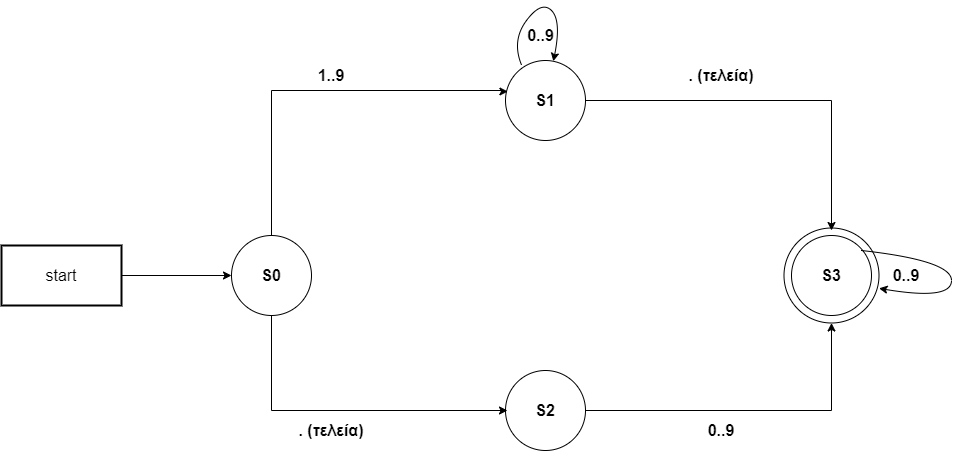

The diagram above was exported from draw.io. Its source (the exported page's mxGraphModel, read from the mxfile embedded in the PNG):
<mxGraphModel dx="678" dy="572" grid="1" gridSize="10" guides="1" tooltips="1" connect="1" arrows="1" fold="1" page="1" pageScale="1" pageWidth="827" pageHeight="1169" math="0" shadow="0">
  <root>
    <mxCell id="0" />
    <mxCell id="1" parent="0" />
    <mxCell id="q-bdFkVUNO7iL5tOuj1H-1" value="" style="ellipse;whiteSpace=wrap;html=1;aspect=fixed;" vertex="1" parent="1">
      <mxGeometry x="862.5" y="287.5" width="95" height="95" as="geometry" />
    </mxCell>
    <mxCell id="BvOjYvqWvS2pFCt6UjrU-11" value="" style="ellipse;whiteSpace=wrap;html=1;aspect=fixed;" parent="1" vertex="1">
      <mxGeometry x="870" y="295" width="80" height="80" as="geometry" />
    </mxCell>
    <mxCell id="BvOjYvqWvS2pFCt6UjrU-12" value="&lt;b style=&quot;font-size: 16px&quot;&gt;S3&lt;/b&gt;" style="text;html=1;strokeColor=none;fillColor=none;align=center;verticalAlign=middle;whiteSpace=wrap;rounded=0;strokeWidth=2;fontSize=16;" parent="1" vertex="1">
      <mxGeometry x="880" y="320" width="60" height="30" as="geometry" />
    </mxCell>
    <mxCell id="BvOjYvqWvS2pFCt6UjrU-26" style="edgeStyle=orthogonalEdgeStyle;rounded=0;orthogonalLoop=1;jettySize=auto;html=1;exitX=1;exitY=0.5;exitDx=0;exitDy=0;fontSize=16;" parent="1" source="BvOjYvqWvS2pFCt6UjrU-16" edge="1">
      <mxGeometry relative="1" as="geometry">
        <mxPoint x="910" y="290" as="targetPoint" />
      </mxGeometry>
    </mxCell>
    <mxCell id="BvOjYvqWvS2pFCt6UjrU-16" value="" style="ellipse;whiteSpace=wrap;html=1;aspect=fixed;" parent="1" vertex="1">
      <mxGeometry x="584" y="120" width="80" height="80" as="geometry" />
    </mxCell>
    <mxCell id="BvOjYvqWvS2pFCt6UjrU-17" value="&lt;b style=&quot;font-size: 16px&quot;&gt;S1&lt;/b&gt;" style="text;html=1;strokeColor=none;fillColor=none;align=center;verticalAlign=middle;whiteSpace=wrap;rounded=0;strokeWidth=2;fontSize=16;" parent="1" vertex="1">
      <mxGeometry x="594" y="145" width="60" height="30" as="geometry" />
    </mxCell>
    <mxCell id="BvOjYvqWvS2pFCt6UjrU-18" value="" style="ellipse;whiteSpace=wrap;html=1;aspect=fixed;" parent="1" vertex="1">
      <mxGeometry x="584" y="430" width="80" height="80" as="geometry" />
    </mxCell>
    <mxCell id="BvOjYvqWvS2pFCt6UjrU-27" style="edgeStyle=orthogonalEdgeStyle;rounded=0;orthogonalLoop=1;jettySize=auto;html=1;fontSize=16;exitX=1;exitY=0.5;exitDx=0;exitDy=0;entryX=0.5;entryY=1;entryDx=0;entryDy=0;" parent="1" source="BvOjYvqWvS2pFCt6UjrU-18" target="q-bdFkVUNO7iL5tOuj1H-1" edge="1">
      <mxGeometry relative="1" as="geometry">
        <mxPoint x="670" y="470" as="sourcePoint" />
        <mxPoint x="910" y="390" as="targetPoint" />
      </mxGeometry>
    </mxCell>
    <mxCell id="BvOjYvqWvS2pFCt6UjrU-19" value="&lt;b style=&quot;font-size: 16px&quot;&gt;S2&lt;/b&gt;" style="text;html=1;strokeColor=none;fillColor=none;align=center;verticalAlign=middle;whiteSpace=wrap;rounded=0;strokeWidth=2;fontSize=16;" parent="1" vertex="1">
      <mxGeometry x="594" y="455" width="60" height="30" as="geometry" />
    </mxCell>
    <mxCell id="BvOjYvqWvS2pFCt6UjrU-24" style="edgeStyle=orthogonalEdgeStyle;rounded=0;orthogonalLoop=1;jettySize=auto;html=1;exitX=0.5;exitY=0;exitDx=0;exitDy=0;fontSize=16;entryX=0.03;entryY=0.388;entryDx=0;entryDy=0;entryPerimeter=0;" parent="1" source="BvOjYvqWvS2pFCt6UjrU-20" target="BvOjYvqWvS2pFCt6UjrU-16" edge="1">
      <mxGeometry relative="1" as="geometry">
        <mxPoint x="580" y="180" as="targetPoint" />
        <Array as="points">
          <mxPoint x="350" y="150" />
          <mxPoint x="580" y="150" />
          <mxPoint x="580" y="151" />
        </Array>
      </mxGeometry>
    </mxCell>
    <mxCell id="BvOjYvqWvS2pFCt6UjrU-25" style="edgeStyle=orthogonalEdgeStyle;rounded=0;orthogonalLoop=1;jettySize=auto;html=1;exitX=0.5;exitY=1;exitDx=0;exitDy=0;fontSize=16;" parent="1" source="BvOjYvqWvS2pFCt6UjrU-20" edge="1">
      <mxGeometry relative="1" as="geometry">
        <mxPoint x="586" y="470" as="targetPoint" />
        <Array as="points">
          <mxPoint x="350" y="470" />
          <mxPoint x="586" y="470" />
        </Array>
      </mxGeometry>
    </mxCell>
    <mxCell id="BvOjYvqWvS2pFCt6UjrU-20" value="" style="ellipse;whiteSpace=wrap;html=1;aspect=fixed;" parent="1" vertex="1">
      <mxGeometry x="310" y="295" width="80" height="80" as="geometry" />
    </mxCell>
    <mxCell id="BvOjYvqWvS2pFCt6UjrU-21" value="&lt;b style=&quot;font-size: 16px;&quot;&gt;S0&lt;/b&gt;" style="text;html=1;strokeColor=none;fillColor=none;align=center;verticalAlign=middle;whiteSpace=wrap;rounded=0;strokeWidth=2;fontSize=16;" parent="1" vertex="1">
      <mxGeometry x="320" y="320" width="60" height="30" as="geometry" />
    </mxCell>
    <mxCell id="BvOjYvqWvS2pFCt6UjrU-28" value="" style="curved=1;endArrow=classic;html=1;fontSize=16;exitX=0.2;exitY=0.055;exitDx=0;exitDy=0;exitPerimeter=0;" parent="1" source="BvOjYvqWvS2pFCt6UjrU-16" target="BvOjYvqWvS2pFCt6UjrU-16" edge="1">
      <mxGeometry width="50" height="50" relative="1" as="geometry">
        <mxPoint x="580" y="100" as="sourcePoint" />
        <mxPoint x="689" y="60" as="targetPoint" />
        <Array as="points">
          <mxPoint x="590" y="100" />
          <mxPoint x="620" y="60" />
          <mxPoint x="640" y="80" />
        </Array>
      </mxGeometry>
    </mxCell>
    <mxCell id="BvOjYvqWvS2pFCt6UjrU-31" value="1..9" style="text;html=1;strokeColor=none;fillColor=none;align=center;verticalAlign=middle;whiteSpace=wrap;rounded=0;fontSize=16;fontStyle=1" parent="1" vertex="1">
      <mxGeometry x="350" y="100" width="120" height="70" as="geometry" />
    </mxCell>
    <mxCell id="BvOjYvqWvS2pFCt6UjrU-32" value="0..9" style="text;html=1;strokeColor=none;fillColor=none;align=center;verticalAlign=middle;whiteSpace=wrap;rounded=0;fontSize=16;fontStyle=1" parent="1" vertex="1">
      <mxGeometry x="740" y="455" width="120" height="70" as="geometry" />
    </mxCell>
    <mxCell id="BvOjYvqWvS2pFCt6UjrU-35" value="0..9" style="text;html=1;strokeColor=none;fillColor=none;align=center;verticalAlign=middle;whiteSpace=wrap;rounded=0;fontSize=16;fontStyle=1" parent="1" vertex="1">
      <mxGeometry x="550" y="60" width="139" height="70" as="geometry" />
    </mxCell>
    <mxCell id="BvOjYvqWvS2pFCt6UjrU-36" value="&lt;b&gt;. (τελεία)&lt;/b&gt;" style="text;html=1;strokeColor=none;fillColor=none;align=center;verticalAlign=middle;whiteSpace=wrap;rounded=0;fontSize=16;" parent="1" vertex="1">
      <mxGeometry x="370" y="470" width="80" height="40" as="geometry" />
    </mxCell>
    <mxCell id="BvOjYvqWvS2pFCt6UjrU-39" value="0..9" style="text;html=1;strokeColor=none;fillColor=none;align=center;verticalAlign=middle;whiteSpace=wrap;rounded=0;fontSize=16;fontStyle=1" parent="1" vertex="1">
      <mxGeometry x="930" y="305" width="110" height="60" as="geometry" />
    </mxCell>
    <mxCell id="BvOjYvqWvS2pFCt6UjrU-44" value="&lt;b&gt;. (τελεία)&lt;/b&gt;" style="text;html=1;strokeColor=none;fillColor=none;align=center;verticalAlign=middle;whiteSpace=wrap;rounded=0;fontSize=16;" parent="1" vertex="1">
      <mxGeometry x="760" y="115" width="80" height="40" as="geometry" />
    </mxCell>
    <mxCell id="BvOjYvqWvS2pFCt6UjrU-45" value="" style="curved=1;endArrow=classic;html=1;fontSize=16;entryX=0.25;entryY=0.714;entryDx=0;entryDy=0;entryPerimeter=0;" parent="1" target="BvOjYvqWvS2pFCt6UjrU-39" edge="1">
      <mxGeometry width="50" height="50" relative="1" as="geometry">
        <mxPoint x="940" y="310" as="sourcePoint" />
        <mxPoint x="1030" y="380" as="targetPoint" />
        <Array as="points">
          <mxPoint x="1030" y="320" />
          <mxPoint x="1030" y="360" />
        </Array>
      </mxGeometry>
    </mxCell>
    <mxCell id="BvOjYvqWvS2pFCt6UjrU-48" value="" style="rounded=0;whiteSpace=wrap;html=1;strokeWidth=2;fontSize=16;" parent="1" vertex="1">
      <mxGeometry x="80" y="305" width="120" height="60" as="geometry" />
    </mxCell>
    <mxCell id="BvOjYvqWvS2pFCt6UjrU-49" value="start" style="text;html=1;strokeColor=none;fillColor=none;align=center;verticalAlign=middle;whiteSpace=wrap;rounded=0;fontSize=16;" parent="1" vertex="1">
      <mxGeometry x="95" y="325" width="90" height="20" as="geometry" />
    </mxCell>
    <mxCell id="BvOjYvqWvS2pFCt6UjrU-50" value="" style="endArrow=classic;html=1;fontSize=16;exitX=1;exitY=0.5;exitDx=0;exitDy=0;entryX=0;entryY=0.5;entryDx=0;entryDy=0;" parent="1" source="BvOjYvqWvS2pFCt6UjrU-48" target="BvOjYvqWvS2pFCt6UjrU-20" edge="1">
      <mxGeometry width="50" height="50" relative="1" as="geometry">
        <mxPoint x="510" y="380" as="sourcePoint" />
        <mxPoint x="560" y="330" as="targetPoint" />
      </mxGeometry>
    </mxCell>
  </root>
</mxGraphModel>